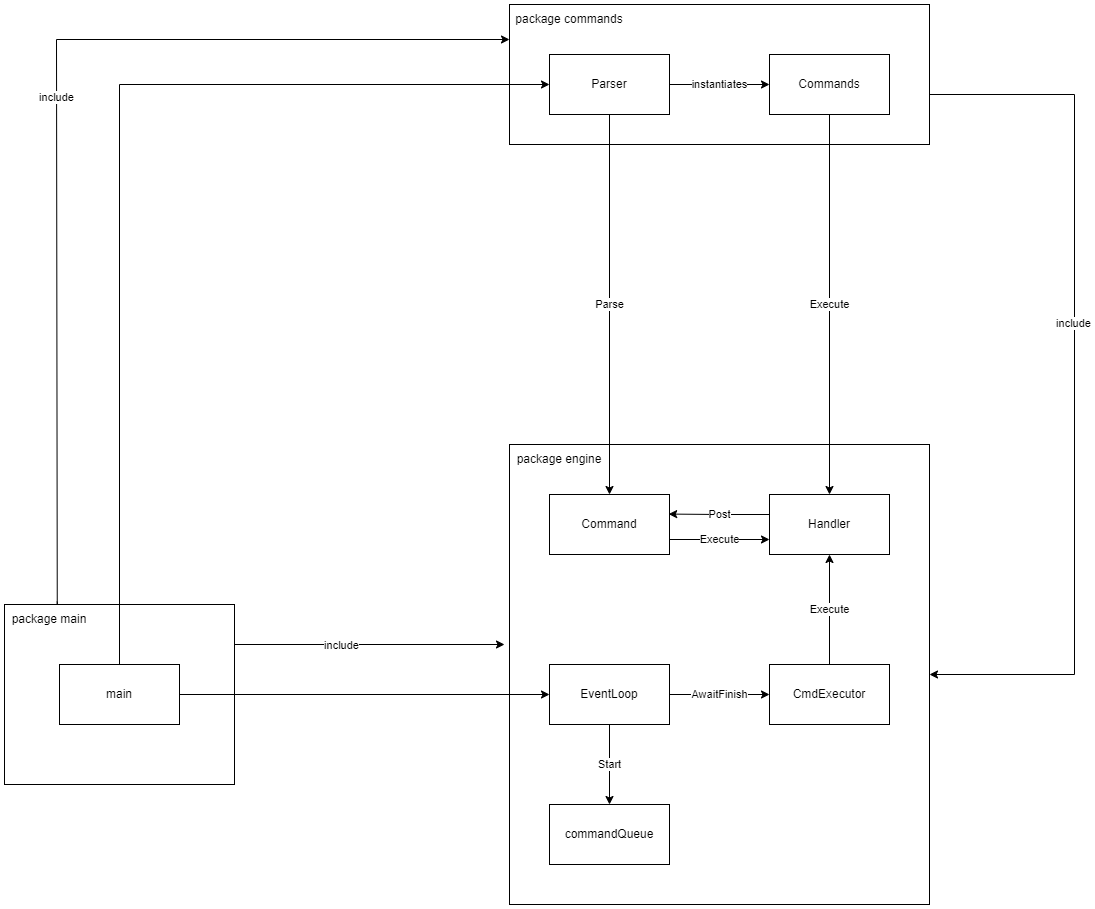

The diagram above was exported from draw.io. Its source (the exported page's mxGraphModel, read from the mxfile embedded in the PNG):
<mxGraphModel dx="2502" dy="921" grid="1" gridSize="10" guides="1" tooltips="1" connect="1" arrows="1" fold="1" page="1" pageScale="1" pageWidth="827" pageHeight="1169" math="0" shadow="0">
  <root>
    <mxCell id="0" />
    <mxCell id="1" parent="0" />
    <mxCell id="h2RnJ7ONdKCNLV987uOh-29" style="edgeStyle=orthogonalEdgeStyle;rounded=0;orthogonalLoop=1;jettySize=auto;html=1;exitX=1;exitY=0.25;exitDx=0;exitDy=0;" edge="1" parent="1" source="h2RnJ7ONdKCNLV987uOh-27">
      <mxGeometry relative="1" as="geometry">
        <mxPoint x="-120" y="730" as="targetPoint" />
        <Array as="points">
          <mxPoint x="-390" y="730" />
        </Array>
      </mxGeometry>
    </mxCell>
    <mxCell id="h2RnJ7ONdKCNLV987uOh-30" value="include" style="edgeLabel;html=1;align=center;verticalAlign=middle;resizable=0;points=[];" vertex="1" connectable="0" parent="h2RnJ7ONdKCNLV987uOh-29">
      <mxGeometry x="-0.1924" relative="1" as="geometry">
        <mxPoint as="offset" />
      </mxGeometry>
    </mxCell>
    <mxCell id="h2RnJ7ONdKCNLV987uOh-38" value="include" style="edgeStyle=orthogonalEdgeStyle;rounded=0;orthogonalLoop=1;jettySize=auto;html=1;exitX=0.586;exitY=-0.094;exitDx=0;exitDy=0;entryX=0;entryY=0.25;entryDx=0;entryDy=0;exitPerimeter=0;" edge="1" parent="1" source="h2RnJ7ONdKCNLV987uOh-28" target="h2RnJ7ONdKCNLV987uOh-7">
      <mxGeometry relative="1" as="geometry">
        <Array as="points">
          <mxPoint x="-567" y="690" />
          <mxPoint x="-568" y="690" />
          <mxPoint x="-568" y="125" />
        </Array>
      </mxGeometry>
    </mxCell>
    <mxCell id="h2RnJ7ONdKCNLV987uOh-27" value="" style="rounded=0;whiteSpace=wrap;html=1;" vertex="1" parent="1">
      <mxGeometry x="-620" y="690" width="230" height="180" as="geometry" />
    </mxCell>
    <mxCell id="h2RnJ7ONdKCNLV987uOh-28" value="package main" style="text;html=1;strokeColor=none;fillColor=none;align=center;verticalAlign=middle;whiteSpace=wrap;rounded=0;" vertex="1" parent="1">
      <mxGeometry x="-620" y="690" width="90" height="30" as="geometry" />
    </mxCell>
    <mxCell id="h2RnJ7ONdKCNLV987uOh-20" style="edgeStyle=orthogonalEdgeStyle;rounded=0;orthogonalLoop=1;jettySize=auto;html=1;exitX=1;exitY=0.5;exitDx=0;exitDy=0;entryX=1;entryY=0.5;entryDx=0;entryDy=0;" edge="1" parent="1" source="h2RnJ7ONdKCNLV987uOh-7" target="h2RnJ7ONdKCNLV987uOh-2">
      <mxGeometry relative="1" as="geometry">
        <mxPoint x="-205" y="550" as="targetPoint" />
        <Array as="points">
          <mxPoint x="450" y="180" />
          <mxPoint x="450" y="760" />
        </Array>
      </mxGeometry>
    </mxCell>
    <mxCell id="h2RnJ7ONdKCNLV987uOh-21" value="include" style="edgeLabel;html=1;align=center;verticalAlign=middle;resizable=0;points=[];" vertex="1" connectable="0" parent="h2RnJ7ONdKCNLV987uOh-20">
      <mxGeometry x="-0.1159" y="-2" relative="1" as="geometry">
        <mxPoint as="offset" />
      </mxGeometry>
    </mxCell>
    <mxCell id="h2RnJ7ONdKCNLV987uOh-7" value="" style="rounded=0;whiteSpace=wrap;html=1;" vertex="1" parent="1">
      <mxGeometry x="-115" y="90" width="420" height="140" as="geometry" />
    </mxCell>
    <mxCell id="h2RnJ7ONdKCNLV987uOh-2" value="" style="rounded=0;whiteSpace=wrap;html=1;" vertex="1" parent="1">
      <mxGeometry x="-115" y="530" width="420" height="460" as="geometry" />
    </mxCell>
    <mxCell id="qqd6a_MAFyGS6f1iTyZB-1" value="commandQueue" style="rounded=0;whiteSpace=wrap;html=1;" parent="1" vertex="1">
      <mxGeometry x="-75" y="890" width="120" height="60" as="geometry" />
    </mxCell>
    <mxCell id="h2RnJ7ONdKCNLV987uOh-19" value="Execute" style="edgeStyle=orthogonalEdgeStyle;rounded=0;orthogonalLoop=1;jettySize=auto;html=1;exitX=1;exitY=0.75;exitDx=0;exitDy=0;entryX=0;entryY=0.75;entryDx=0;entryDy=0;" edge="1" parent="1" source="qqd6a_MAFyGS6f1iTyZB-2" target="qqd6a_MAFyGS6f1iTyZB-3">
      <mxGeometry relative="1" as="geometry" />
    </mxCell>
    <mxCell id="qqd6a_MAFyGS6f1iTyZB-2" value="Command" style="rounded=0;whiteSpace=wrap;html=1;" parent="1" vertex="1">
      <mxGeometry x="-75" y="580" width="120" height="60" as="geometry" />
    </mxCell>
    <mxCell id="h2RnJ7ONdKCNLV987uOh-22" value="Post" style="edgeStyle=orthogonalEdgeStyle;rounded=0;orthogonalLoop=1;jettySize=auto;html=1;entryX=0.993;entryY=0.326;entryDx=0;entryDy=0;entryPerimeter=0;" edge="1" parent="1" target="qqd6a_MAFyGS6f1iTyZB-2">
      <mxGeometry relative="1" as="geometry">
        <mxPoint x="145" y="600" as="sourcePoint" />
      </mxGeometry>
    </mxCell>
    <mxCell id="qqd6a_MAFyGS6f1iTyZB-3" value="Handler" style="rounded=0;whiteSpace=wrap;html=1;" parent="1" vertex="1">
      <mxGeometry x="145" y="580" width="120" height="60" as="geometry" />
    </mxCell>
    <mxCell id="h2RnJ7ONdKCNLV987uOh-13" value="AwaitFinish" style="edgeStyle=orthogonalEdgeStyle;rounded=0;orthogonalLoop=1;jettySize=auto;html=1;exitX=1;exitY=0.5;exitDx=0;exitDy=0;" edge="1" parent="1" source="h2RnJ7ONdKCNLV987uOh-1" target="h2RnJ7ONdKCNLV987uOh-11">
      <mxGeometry relative="1" as="geometry" />
    </mxCell>
    <mxCell id="h2RnJ7ONdKCNLV987uOh-14" value="Start" style="edgeStyle=orthogonalEdgeStyle;rounded=0;orthogonalLoop=1;jettySize=auto;html=1;exitX=0.5;exitY=1;exitDx=0;exitDy=0;entryX=0.5;entryY=0;entryDx=0;entryDy=0;" edge="1" parent="1" source="h2RnJ7ONdKCNLV987uOh-1" target="qqd6a_MAFyGS6f1iTyZB-1">
      <mxGeometry relative="1" as="geometry" />
    </mxCell>
    <mxCell id="h2RnJ7ONdKCNLV987uOh-1" value="EventLoop" style="rounded=0;whiteSpace=wrap;html=1;" vertex="1" parent="1">
      <mxGeometry x="-75" y="750" width="120" height="60" as="geometry" />
    </mxCell>
    <mxCell id="h2RnJ7ONdKCNLV987uOh-3" value="package&amp;nbsp;engine" style="text;html=1;strokeColor=none;fillColor=none;align=center;verticalAlign=middle;whiteSpace=wrap;rounded=0;" vertex="1" parent="1">
      <mxGeometry x="-115" y="530" width="100" height="30" as="geometry" />
    </mxCell>
    <mxCell id="h2RnJ7ONdKCNLV987uOh-32" value="Parse" style="edgeStyle=orthogonalEdgeStyle;rounded=0;orthogonalLoop=1;jettySize=auto;html=1;exitX=0.5;exitY=1;exitDx=0;exitDy=0;entryX=0.5;entryY=0;entryDx=0;entryDy=0;" edge="1" parent="1" source="h2RnJ7ONdKCNLV987uOh-5" target="qqd6a_MAFyGS6f1iTyZB-2">
      <mxGeometry relative="1" as="geometry" />
    </mxCell>
    <mxCell id="h2RnJ7ONdKCNLV987uOh-34" value="instantiates" style="edgeStyle=orthogonalEdgeStyle;rounded=0;orthogonalLoop=1;jettySize=auto;html=1;exitX=1;exitY=0.5;exitDx=0;exitDy=0;entryX=0;entryY=0.5;entryDx=0;entryDy=0;" edge="1" parent="1" source="h2RnJ7ONdKCNLV987uOh-5" target="h2RnJ7ONdKCNLV987uOh-33">
      <mxGeometry relative="1" as="geometry" />
    </mxCell>
    <mxCell id="h2RnJ7ONdKCNLV987uOh-5" value="Parser" style="rounded=0;whiteSpace=wrap;html=1;" vertex="1" parent="1">
      <mxGeometry x="-75" y="140" width="120" height="60" as="geometry" />
    </mxCell>
    <mxCell id="h2RnJ7ONdKCNLV987uOh-8" value="package&amp;nbsp;commands" style="text;html=1;strokeColor=none;fillColor=none;align=center;verticalAlign=middle;whiteSpace=wrap;rounded=0;" vertex="1" parent="1">
      <mxGeometry x="-115" y="90" width="120" height="30" as="geometry" />
    </mxCell>
    <mxCell id="h2RnJ7ONdKCNLV987uOh-18" value="Execute" style="edgeStyle=orthogonalEdgeStyle;rounded=0;orthogonalLoop=1;jettySize=auto;html=1;exitX=0.5;exitY=0;exitDx=0;exitDy=0;" edge="1" parent="1" source="h2RnJ7ONdKCNLV987uOh-11" target="qqd6a_MAFyGS6f1iTyZB-3">
      <mxGeometry relative="1" as="geometry" />
    </mxCell>
    <mxCell id="h2RnJ7ONdKCNLV987uOh-11" value="CmdExecutor" style="rounded=0;whiteSpace=wrap;html=1;" vertex="1" parent="1">
      <mxGeometry x="145" y="750" width="120" height="60" as="geometry" />
    </mxCell>
    <mxCell id="h2RnJ7ONdKCNLV987uOh-26" style="edgeStyle=orthogonalEdgeStyle;rounded=0;orthogonalLoop=1;jettySize=auto;html=1;exitX=1;exitY=0.5;exitDx=0;exitDy=0;entryX=0;entryY=0.5;entryDx=0;entryDy=0;" edge="1" parent="1" source="h2RnJ7ONdKCNLV987uOh-25" target="h2RnJ7ONdKCNLV987uOh-1">
      <mxGeometry relative="1" as="geometry" />
    </mxCell>
    <mxCell id="h2RnJ7ONdKCNLV987uOh-31" style="edgeStyle=orthogonalEdgeStyle;rounded=0;orthogonalLoop=1;jettySize=auto;html=1;entryX=0;entryY=0.5;entryDx=0;entryDy=0;exitX=0.5;exitY=0;exitDx=0;exitDy=0;" edge="1" parent="1" source="h2RnJ7ONdKCNLV987uOh-25" target="h2RnJ7ONdKCNLV987uOh-5">
      <mxGeometry relative="1" as="geometry">
        <mxPoint x="-370" y="600" as="sourcePoint" />
        <Array as="points">
          <mxPoint x="-505" y="170" />
        </Array>
      </mxGeometry>
    </mxCell>
    <mxCell id="h2RnJ7ONdKCNLV987uOh-25" value="main" style="rounded=0;whiteSpace=wrap;html=1;" vertex="1" parent="1">
      <mxGeometry x="-565" y="750" width="120" height="60" as="geometry" />
    </mxCell>
    <mxCell id="h2RnJ7ONdKCNLV987uOh-35" value="Execute" style="edgeStyle=orthogonalEdgeStyle;rounded=0;orthogonalLoop=1;jettySize=auto;html=1;exitX=0.5;exitY=1;exitDx=0;exitDy=0;" edge="1" parent="1" source="h2RnJ7ONdKCNLV987uOh-33" target="qqd6a_MAFyGS6f1iTyZB-3">
      <mxGeometry relative="1" as="geometry" />
    </mxCell>
    <mxCell id="h2RnJ7ONdKCNLV987uOh-33" value="Commands" style="rounded=0;whiteSpace=wrap;html=1;" vertex="1" parent="1">
      <mxGeometry x="145" y="140" width="120" height="60" as="geometry" />
    </mxCell>
  </root>
</mxGraphModel>